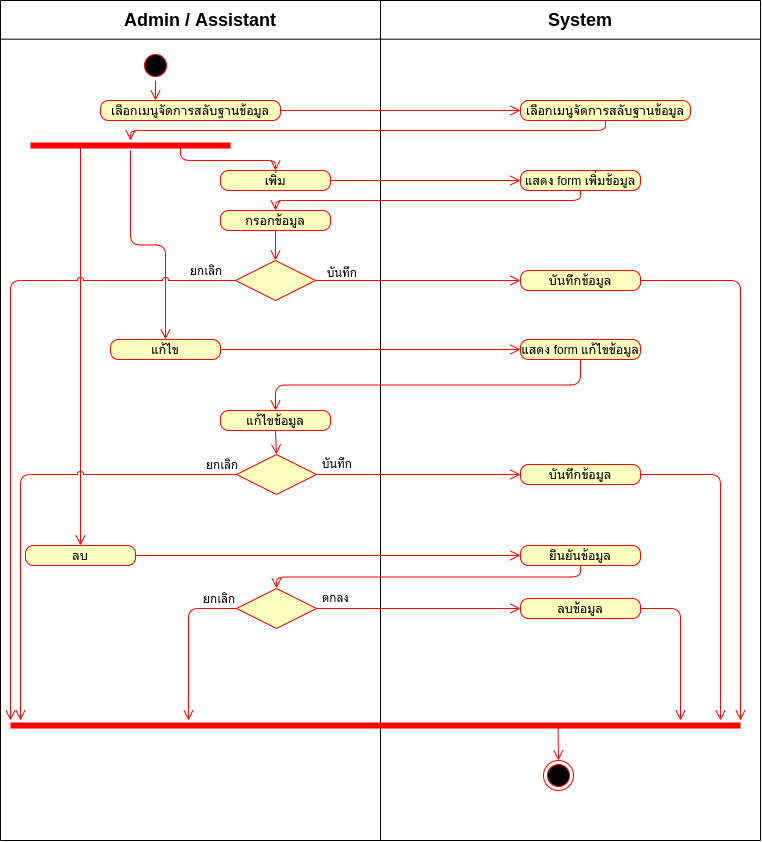

The diagram above was exported from draw.io. Its source (the exported page's mxGraphModel, read from the mxfile embedded in the PNG):
<mxGraphModel dx="801" dy="513" grid="1" gridSize="10" guides="0" tooltips="1" connect="1" arrows="1" fold="1" page="1" pageScale="1" pageWidth="827" pageHeight="1169" math="0" shadow="0">
  <root>
    <mxCell id="0" />
    <mxCell id="1" parent="0" />
    <mxCell id="8Ly0fzJCCH81qdeTu1yw-59" value="" style="endArrow=none;html=1;" parent="1" edge="1">
      <mxGeometry width="50" height="50" relative="1" as="geometry">
        <mxPoint x="420" y="880" as="sourcePoint" />
        <mxPoint x="420" y="40" as="targetPoint" />
      </mxGeometry>
    </mxCell>
    <mxCell id="8Ly0fzJCCH81qdeTu1yw-60" value="" style="endArrow=none;html=1;" parent="1" edge="1">
      <mxGeometry width="50" height="50" relative="1" as="geometry">
        <mxPoint x="40" y="880" as="sourcePoint" />
        <mxPoint x="40" y="40" as="targetPoint" />
      </mxGeometry>
    </mxCell>
    <mxCell id="8Ly0fzJCCH81qdeTu1yw-61" value="" style="endArrow=none;html=1;" parent="1" edge="1">
      <mxGeometry width="50" height="50" relative="1" as="geometry">
        <mxPoint x="800" y="880" as="sourcePoint" />
        <mxPoint x="800" y="40" as="targetPoint" />
      </mxGeometry>
    </mxCell>
    <mxCell id="8Ly0fzJCCH81qdeTu1yw-62" value="" style="endArrow=none;html=1;" parent="1" edge="1">
      <mxGeometry width="50" height="50" relative="1" as="geometry">
        <mxPoint x="800" y="40" as="sourcePoint" />
        <mxPoint x="40" y="40" as="targetPoint" />
      </mxGeometry>
    </mxCell>
    <mxCell id="8Ly0fzJCCH81qdeTu1yw-63" value="" style="endArrow=none;html=1;" parent="1" edge="1">
      <mxGeometry width="50" height="50" relative="1" as="geometry">
        <mxPoint x="800" y="78.67" as="sourcePoint" />
        <mxPoint x="40" y="78.67" as="targetPoint" />
      </mxGeometry>
    </mxCell>
    <mxCell id="8Ly0fzJCCH81qdeTu1yw-64" value="&lt;font style=&quot;font-size: 18px&quot;&gt;&lt;b&gt;Admin / Assistant&lt;/b&gt;&lt;/font&gt;" style="text;html=1;strokeColor=none;fillColor=none;align=center;verticalAlign=middle;whiteSpace=wrap;rounded=0;" parent="1" vertex="1">
      <mxGeometry x="150" y="50" width="180" height="20" as="geometry" />
    </mxCell>
    <mxCell id="8Ly0fzJCCH81qdeTu1yw-65" value="&lt;font style=&quot;font-size: 18px&quot;&gt;&lt;b&gt;System&lt;/b&gt;&lt;/font&gt;" style="text;html=1;strokeColor=none;fillColor=none;align=center;verticalAlign=middle;whiteSpace=wrap;rounded=0;" parent="1" vertex="1">
      <mxGeometry x="600" y="50" width="40" height="20" as="geometry" />
    </mxCell>
    <mxCell id="8Ly0fzJCCH81qdeTu1yw-66" value="" style="endArrow=none;html=1;" parent="1" edge="1">
      <mxGeometry width="50" height="50" relative="1" as="geometry">
        <mxPoint x="800" y="880" as="sourcePoint" />
        <mxPoint x="40" y="880" as="targetPoint" />
      </mxGeometry>
    </mxCell>
    <mxCell id="eu8TSUsdYFXi6fLhLV_U-1" value="เลือกเมนูจัดการสลับฐานข้อมูล" style="rounded=1;whiteSpace=wrap;html=1;arcSize=40;fontColor=#000000;fillColor=#ffffc0;strokeColor=#ff0000;" parent="1" vertex="1">
      <mxGeometry x="140" y="140" width="180" height="20" as="geometry" />
    </mxCell>
    <mxCell id="eu8TSUsdYFXi6fLhLV_U-2" value="" style="edgeStyle=orthogonalEdgeStyle;html=1;verticalAlign=bottom;endArrow=open;endSize=8;strokeColor=#ff0000;exitX=1;exitY=0.5;exitDx=0;exitDy=0;entryX=0;entryY=0.5;entryDx=0;entryDy=0;" parent="1" source="eu8TSUsdYFXi6fLhLV_U-1" target="eu8TSUsdYFXi6fLhLV_U-5" edge="1">
      <mxGeometry relative="1" as="geometry">
        <mxPoint x="270" y="310" as="targetPoint" />
        <mxPoint x="350" y="220" as="sourcePoint" />
      </mxGeometry>
    </mxCell>
    <mxCell id="eu8TSUsdYFXi6fLhLV_U-3" value="" style="ellipse;html=1;shape=startState;fillColor=#000000;strokeColor=#ff0000;" parent="1" vertex="1">
      <mxGeometry x="180" y="90" width="30" height="30" as="geometry" />
    </mxCell>
    <mxCell id="eu8TSUsdYFXi6fLhLV_U-4" value="" style="edgeStyle=orthogonalEdgeStyle;html=1;verticalAlign=bottom;endArrow=open;endSize=8;strokeColor=#ff0000;" parent="1" source="eu8TSUsdYFXi6fLhLV_U-3" edge="1">
      <mxGeometry relative="1" as="geometry">
        <mxPoint x="195" y="140" as="targetPoint" />
      </mxGeometry>
    </mxCell>
    <mxCell id="eu8TSUsdYFXi6fLhLV_U-5" value="เลือกเมนูจัดการสลับฐานข้อมูล" style="rounded=1;whiteSpace=wrap;html=1;arcSize=40;fontColor=#000000;fillColor=#ffffc0;strokeColor=#ff0000;" parent="1" vertex="1">
      <mxGeometry x="560" y="140" width="170" height="20" as="geometry" />
    </mxCell>
    <mxCell id="eu8TSUsdYFXi6fLhLV_U-6" value="" style="shape=line;html=1;strokeWidth=6;strokeColor=#ff0000;" parent="1" vertex="1">
      <mxGeometry x="70" y="180" width="200" height="10" as="geometry" />
    </mxCell>
    <mxCell id="eu8TSUsdYFXi6fLhLV_U-8" value="" style="edgeStyle=orthogonalEdgeStyle;html=1;verticalAlign=bottom;endArrow=open;endSize=8;strokeColor=#ff0000;exitX=0.75;exitY=0.5;exitDx=0;exitDy=0;exitPerimeter=0;entryX=0.5;entryY=0;entryDx=0;entryDy=0;" parent="1" source="eu8TSUsdYFXi6fLhLV_U-6" target="eu8TSUsdYFXi6fLhLV_U-11" edge="1">
      <mxGeometry relative="1" as="geometry">
        <mxPoint x="220" y="200" as="targetPoint" />
        <mxPoint x="180" y="200" as="sourcePoint" />
      </mxGeometry>
    </mxCell>
    <mxCell id="eu8TSUsdYFXi6fLhLV_U-9" value="" style="html=1;verticalAlign=bottom;endArrow=open;endSize=8;strokeColor=#ff0000;entryX=0.5;entryY=0;entryDx=0;entryDy=0;edgeStyle=orthogonalEdgeStyle;jumpStyle=arc;" parent="1" source="eu8TSUsdYFXi6fLhLV_U-6" target="eu8TSUsdYFXi6fLhLV_U-12" edge="1">
      <mxGeometry relative="1" as="geometry">
        <mxPoint x="120" y="310" as="targetPoint" />
        <mxPoint x="190" y="210" as="sourcePoint" />
      </mxGeometry>
    </mxCell>
    <mxCell id="eu8TSUsdYFXi6fLhLV_U-10" value="" style="edgeStyle=orthogonalEdgeStyle;html=1;verticalAlign=bottom;endArrow=open;endSize=8;strokeColor=#ff0000;exitX=0.5;exitY=1;exitDx=0;exitDy=0;" parent="1" source="eu8TSUsdYFXi6fLhLV_U-5" target="eu8TSUsdYFXi6fLhLV_U-6" edge="1">
      <mxGeometry relative="1" as="geometry">
        <mxPoint x="570" y="160" as="targetPoint" />
        <mxPoint x="490" y="170" as="sourcePoint" />
      </mxGeometry>
    </mxCell>
    <mxCell id="eu8TSUsdYFXi6fLhLV_U-11" value="เพิ่ม" style="rounded=1;whiteSpace=wrap;html=1;arcSize=40;fontColor=#000000;fillColor=#ffffc0;strokeColor=#ff0000;" parent="1" vertex="1">
      <mxGeometry x="260" y="210" width="110" height="20" as="geometry" />
    </mxCell>
    <mxCell id="eu8TSUsdYFXi6fLhLV_U-12" value="แก้ไข" style="rounded=1;whiteSpace=wrap;html=1;arcSize=40;fontColor=#000000;fillColor=#ffffc0;strokeColor=#ff0000;" parent="1" vertex="1">
      <mxGeometry x="150" y="379" width="110" height="20" as="geometry" />
    </mxCell>
    <mxCell id="eu8TSUsdYFXi6fLhLV_U-13" value="ลบ" style="rounded=1;whiteSpace=wrap;html=1;arcSize=40;fontColor=#000000;fillColor=#ffffc0;strokeColor=#ff0000;" parent="1" vertex="1">
      <mxGeometry x="65" y="585" width="110" height="20" as="geometry" />
    </mxCell>
    <mxCell id="eu8TSUsdYFXi6fLhLV_U-14" value="แสดง form เพิ่มข้อมูล" style="rounded=1;whiteSpace=wrap;html=1;arcSize=40;fontColor=#000000;fillColor=#ffffc0;strokeColor=#ff0000;" parent="1" vertex="1">
      <mxGeometry x="560" y="210" width="120" height="20" as="geometry" />
    </mxCell>
    <mxCell id="eu8TSUsdYFXi6fLhLV_U-15" value="" style="edgeStyle=orthogonalEdgeStyle;html=1;verticalAlign=bottom;endArrow=open;endSize=8;strokeColor=#ff0000;exitX=1;exitY=0.5;exitDx=0;exitDy=0;" parent="1" source="eu8TSUsdYFXi6fLhLV_U-11" target="eu8TSUsdYFXi6fLhLV_U-14" edge="1">
      <mxGeometry relative="1" as="geometry">
        <mxPoint x="550" y="225" as="targetPoint" />
        <mxPoint x="360" y="224.5" as="sourcePoint" />
      </mxGeometry>
    </mxCell>
    <mxCell id="eu8TSUsdYFXi6fLhLV_U-16" value="กรอกข้อมูล" style="rounded=1;whiteSpace=wrap;html=1;arcSize=40;fontColor=#000000;fillColor=#ffffc0;strokeColor=#ff0000;" parent="1" vertex="1">
      <mxGeometry x="260" y="250" width="110" height="20" as="geometry" />
    </mxCell>
    <mxCell id="eu8TSUsdYFXi6fLhLV_U-17" value="" style="edgeStyle=orthogonalEdgeStyle;html=1;verticalAlign=bottom;endArrow=open;endSize=8;strokeColor=#ff0000;exitX=0.5;exitY=1;exitDx=0;exitDy=0;entryX=0.5;entryY=0;entryDx=0;entryDy=0;" parent="1" source="eu8TSUsdYFXi6fLhLV_U-14" target="eu8TSUsdYFXi6fLhLV_U-16" edge="1">
      <mxGeometry relative="1" as="geometry">
        <mxPoint x="600" y="300" as="targetPoint" />
        <mxPoint x="410" y="300" as="sourcePoint" />
      </mxGeometry>
    </mxCell>
    <mxCell id="eu8TSUsdYFXi6fLhLV_U-18" value="" style="rhombus;whiteSpace=wrap;html=1;fillColor=#ffffc0;strokeColor=#ff0000;" parent="1" vertex="1">
      <mxGeometry x="275" y="300" width="80" height="40" as="geometry" />
    </mxCell>
    <mxCell id="eu8TSUsdYFXi6fLhLV_U-22" value="บันทึก" style="edgeStyle=orthogonalEdgeStyle;html=1;align=left;verticalAlign=top;endArrow=open;endSize=8;strokeColor=#ff0000;exitX=1;exitY=0.5;exitDx=0;exitDy=0;" parent="1" source="eu8TSUsdYFXi6fLhLV_U-18" edge="1">
      <mxGeometry x="-0.9" y="20" relative="1" as="geometry">
        <mxPoint x="560" y="320" as="targetPoint" />
        <mxPoint x="330" y="350" as="sourcePoint" />
        <mxPoint as="offset" />
      </mxGeometry>
    </mxCell>
    <mxCell id="eu8TSUsdYFXi6fLhLV_U-23" value="บันทึกข้อมูล" style="rounded=1;whiteSpace=wrap;html=1;arcSize=40;fontColor=#000000;fillColor=#ffffc0;strokeColor=#ff0000;" parent="1" vertex="1">
      <mxGeometry x="560" y="310" width="120" height="20" as="geometry" />
    </mxCell>
    <mxCell id="eu8TSUsdYFXi6fLhLV_U-25" value="" style="edgeStyle=orthogonalEdgeStyle;html=1;verticalAlign=bottom;endArrow=open;endSize=8;strokeColor=#ff0000;exitX=1;exitY=0.5;exitDx=0;exitDy=0;" parent="1" source="eu8TSUsdYFXi6fLhLV_U-23" edge="1">
      <mxGeometry relative="1" as="geometry">
        <mxPoint x="780" y="760" as="targetPoint" />
        <mxPoint x="705" y="430" as="sourcePoint" />
        <Array as="points">
          <mxPoint x="780" y="320" />
        </Array>
      </mxGeometry>
    </mxCell>
    <mxCell id="eu8TSUsdYFXi6fLhLV_U-28" value="" style="edgeStyle=orthogonalEdgeStyle;html=1;verticalAlign=bottom;endArrow=open;endSize=8;strokeColor=#ff0000;entryX=0.5;entryY=0;entryDx=0;entryDy=0;exitX=0.5;exitY=1;exitDx=0;exitDy=0;" parent="1" source="eu8TSUsdYFXi6fLhLV_U-16" target="eu8TSUsdYFXi6fLhLV_U-18" edge="1">
      <mxGeometry relative="1" as="geometry">
        <mxPoint x="314.5" y="310" as="targetPoint" />
        <mxPoint x="314.5" y="270" as="sourcePoint" />
      </mxGeometry>
    </mxCell>
    <mxCell id="eu8TSUsdYFXi6fLhLV_U-33" value="" style="edgeStyle=orthogonalEdgeStyle;html=1;verticalAlign=bottom;endArrow=open;endSize=8;strokeColor=#ff0000;exitX=0.25;exitY=0.5;exitDx=0;exitDy=0;exitPerimeter=0;entryX=0.5;entryY=0;entryDx=0;entryDy=0;jumpStyle=none;" parent="1" source="eu8TSUsdYFXi6fLhLV_U-6" target="eu8TSUsdYFXi6fLhLV_U-13" edge="1">
      <mxGeometry relative="1" as="geometry">
        <mxPoint x="120" y="280" as="targetPoint" />
        <mxPoint x="325" y="280" as="sourcePoint" />
      </mxGeometry>
    </mxCell>
    <mxCell id="eu8TSUsdYFXi6fLhLV_U-39" value="" style="rhombus;whiteSpace=wrap;html=1;fillColor=#ffffc0;strokeColor=#ff0000;" parent="1" vertex="1">
      <mxGeometry x="276" y="494" width="80" height="40" as="geometry" />
    </mxCell>
    <mxCell id="eu8TSUsdYFXi6fLhLV_U-41" value="" style="edgeStyle=orthogonalEdgeStyle;html=1;verticalAlign=bottom;endArrow=open;endSize=8;strokeColor=#ff0000;exitX=1;exitY=0.5;exitDx=0;exitDy=0;entryX=0;entryY=0.5;entryDx=0;entryDy=0;" parent="1" source="eu8TSUsdYFXi6fLhLV_U-12" target="eu8TSUsdYFXi6fLhLV_U-42" edge="1">
      <mxGeometry relative="1" as="geometry">
        <mxPoint x="560" y="415.5" as="targetPoint" />
        <mxPoint x="370" y="416" as="sourcePoint" />
      </mxGeometry>
    </mxCell>
    <mxCell id="eu8TSUsdYFXi6fLhLV_U-42" value="แสดง form แก้ไขข้อมูล" style="rounded=1;whiteSpace=wrap;html=1;arcSize=40;fontColor=#000000;fillColor=#ffffc0;strokeColor=#ff0000;" parent="1" vertex="1">
      <mxGeometry x="560" y="379" width="120" height="20" as="geometry" />
    </mxCell>
    <mxCell id="eu8TSUsdYFXi6fLhLV_U-43" value="แก้ไขข้อมูล" style="rounded=1;whiteSpace=wrap;html=1;arcSize=40;fontColor=#000000;fillColor=#ffffc0;strokeColor=#ff0000;" parent="1" vertex="1">
      <mxGeometry x="260" y="450" width="110" height="20" as="geometry" />
    </mxCell>
    <mxCell id="eu8TSUsdYFXi6fLhLV_U-44" value="" style="edgeStyle=orthogonalEdgeStyle;html=1;verticalAlign=bottom;endArrow=open;endSize=8;strokeColor=#ff0000;exitX=0.5;exitY=1;exitDx=0;exitDy=0;entryX=0.5;entryY=0;entryDx=0;entryDy=0;" parent="1" source="eu8TSUsdYFXi6fLhLV_U-42" target="eu8TSUsdYFXi6fLhLV_U-43" edge="1">
      <mxGeometry relative="1" as="geometry">
        <mxPoint x="600" y="520" as="targetPoint" />
        <mxPoint x="410" y="520" as="sourcePoint" />
      </mxGeometry>
    </mxCell>
    <mxCell id="eu8TSUsdYFXi6fLhLV_U-45" value="" style="html=1;verticalAlign=bottom;endArrow=open;endSize=8;strokeColor=#ff0000;exitX=0.5;exitY=1;exitDx=0;exitDy=0;entryX=0.5;entryY=0;entryDx=0;entryDy=0;" parent="1" source="eu8TSUsdYFXi6fLhLV_U-43" target="eu8TSUsdYFXi6fLhLV_U-39" edge="1">
      <mxGeometry relative="1" as="geometry">
        <mxPoint x="490" y="520" as="targetPoint" />
        <mxPoint x="480" y="480" as="sourcePoint" />
      </mxGeometry>
    </mxCell>
    <mxCell id="eu8TSUsdYFXi6fLhLV_U-46" value="บันทึก" style="edgeStyle=orthogonalEdgeStyle;html=1;align=left;verticalAlign=top;endArrow=open;endSize=8;strokeColor=#ff0000;exitX=1;exitY=0.5;exitDx=0;exitDy=0;entryX=0;entryY=0.5;entryDx=0;entryDy=0;" parent="1" source="eu8TSUsdYFXi6fLhLV_U-39" target="eu8TSUsdYFXi6fLhLV_U-47" edge="1">
      <mxGeometry x="-0.961" y="24" relative="1" as="geometry">
        <mxPoint x="561" y="513.5" as="targetPoint" />
        <mxPoint x="356" y="513.5" as="sourcePoint" />
        <mxPoint y="1" as="offset" />
      </mxGeometry>
    </mxCell>
    <mxCell id="eu8TSUsdYFXi6fLhLV_U-47" value="บันทึกข้อมูล" style="rounded=1;whiteSpace=wrap;html=1;arcSize=40;fontColor=#000000;fillColor=#ffffc0;strokeColor=#ff0000;" parent="1" vertex="1">
      <mxGeometry x="560" y="504" width="120" height="20" as="geometry" />
    </mxCell>
    <mxCell id="eu8TSUsdYFXi6fLhLV_U-51" value="ยกเลิก" style="edgeStyle=orthogonalEdgeStyle;html=1;align=left;verticalAlign=bottom;endArrow=open;endSize=8;strokeColor=#ff0000;rounded=1;exitX=0;exitY=0.5;exitDx=0;exitDy=0;jumpStyle=arc;" parent="1" source="eu8TSUsdYFXi6fLhLV_U-39" edge="1">
      <mxGeometry x="-0.8596" relative="1" as="geometry">
        <mxPoint x="60" y="760" as="targetPoint" />
        <mxPoint x="276" y="514" as="sourcePoint" />
        <Array as="points">
          <mxPoint x="60" y="514" />
          <mxPoint x="60" y="690" />
        </Array>
        <mxPoint as="offset" />
      </mxGeometry>
    </mxCell>
    <mxCell id="eu8TSUsdYFXi6fLhLV_U-52" value="ยืนยันข้อมูล" style="rounded=1;whiteSpace=wrap;html=1;arcSize=40;fontColor=#000000;fillColor=#ffffc0;strokeColor=#ff0000;" parent="1" vertex="1">
      <mxGeometry x="560" y="585" width="120" height="20" as="geometry" />
    </mxCell>
    <mxCell id="eu8TSUsdYFXi6fLhLV_U-53" value="" style="edgeStyle=orthogonalEdgeStyle;html=1;verticalAlign=bottom;endArrow=open;endSize=8;strokeColor=#ff0000;exitX=1;exitY=0.5;exitDx=0;exitDy=0;entryX=0;entryY=0.5;entryDx=0;entryDy=0;" parent="1" source="eu8TSUsdYFXi6fLhLV_U-13" target="eu8TSUsdYFXi6fLhLV_U-52" edge="1">
      <mxGeometry relative="1" as="geometry">
        <mxPoint x="365" y="594.5" as="targetPoint" />
        <mxPoint x="175" y="594.5" as="sourcePoint" />
      </mxGeometry>
    </mxCell>
    <mxCell id="eu8TSUsdYFXi6fLhLV_U-54" value="" style="rhombus;whiteSpace=wrap;html=1;fillColor=#ffffc0;strokeColor=#ff0000;" parent="1" vertex="1">
      <mxGeometry x="276" y="628" width="80" height="40" as="geometry" />
    </mxCell>
    <mxCell id="eu8TSUsdYFXi6fLhLV_U-55" value="" style="html=1;verticalAlign=bottom;endArrow=open;endSize=8;strokeColor=#ff0000;exitX=0.5;exitY=1;exitDx=0;exitDy=0;edgeStyle=orthogonalEdgeStyle;entryX=0.5;entryY=0;entryDx=0;entryDy=0;" parent="1" source="eu8TSUsdYFXi6fLhLV_U-52" target="eu8TSUsdYFXi6fLhLV_U-54" edge="1">
      <mxGeometry relative="1" as="geometry">
        <mxPoint x="320" y="630" as="targetPoint" />
        <mxPoint x="635" y="628" as="sourcePoint" />
      </mxGeometry>
    </mxCell>
    <mxCell id="eu8TSUsdYFXi6fLhLV_U-56" value="ลบข้อมูล" style="rounded=1;whiteSpace=wrap;html=1;arcSize=40;fontColor=#000000;fillColor=#ffffc0;strokeColor=#ff0000;" parent="1" vertex="1">
      <mxGeometry x="560" y="638" width="120" height="20" as="geometry" />
    </mxCell>
    <mxCell id="eu8TSUsdYFXi6fLhLV_U-58" value="ตกลง" style="edgeStyle=orthogonalEdgeStyle;html=1;align=left;verticalAlign=top;endArrow=open;endSize=8;strokeColor=#ff0000;exitX=1;exitY=0.5;exitDx=0;exitDy=0;" parent="1" source="eu8TSUsdYFXi6fLhLV_U-54" edge="1">
      <mxGeometry x="-0.961" y="24" relative="1" as="geometry">
        <mxPoint x="560" y="648" as="targetPoint" />
        <mxPoint x="370" y="647.5" as="sourcePoint" />
        <mxPoint y="1" as="offset" />
      </mxGeometry>
    </mxCell>
    <mxCell id="eu8TSUsdYFXi6fLhLV_U-59" value="ยกเลิก" style="html=1;align=left;verticalAlign=bottom;endArrow=open;endSize=8;strokeColor=#ff0000;rounded=1;exitX=0;exitY=0.5;exitDx=0;exitDy=0;edgeStyle=orthogonalEdgeStyle;" parent="1" source="eu8TSUsdYFXi6fLhLV_U-54" edge="1">
      <mxGeometry x="-0.5636" relative="1" as="geometry">
        <mxPoint x="228" y="760" as="targetPoint" />
        <mxPoint x="270" y="640" as="sourcePoint" />
        <Array as="points">
          <mxPoint x="228" y="648" />
          <mxPoint x="228" y="750" />
        </Array>
        <mxPoint as="offset" />
      </mxGeometry>
    </mxCell>
    <mxCell id="eu8TSUsdYFXi6fLhLV_U-60" value="" style="shape=line;html=1;strokeWidth=6;strokeColor=#ff0000;" parent="1" vertex="1">
      <mxGeometry x="50" y="760" width="730" height="10" as="geometry" />
    </mxCell>
    <mxCell id="eu8TSUsdYFXi6fLhLV_U-61" value="" style="ellipse;html=1;shape=endState;fillColor=#000000;strokeColor=#ff0000;" parent="1" vertex="1">
      <mxGeometry x="583" y="800" width="30" height="30" as="geometry" />
    </mxCell>
    <mxCell id="eu8TSUsdYFXi6fLhLV_U-63" value="" style="html=1;verticalAlign=bottom;endArrow=open;endSize=8;strokeColor=#ff0000;entryX=0.5;entryY=0;entryDx=0;entryDy=0;exitX=0.75;exitY=0.5;exitDx=0;exitDy=0;exitPerimeter=0;" parent="1" source="eu8TSUsdYFXi6fLhLV_U-60" target="eu8TSUsdYFXi6fLhLV_U-61" edge="1">
      <mxGeometry relative="1" as="geometry">
        <mxPoint x="710" y="790" as="targetPoint" />
        <mxPoint x="440" y="790" as="sourcePoint" />
      </mxGeometry>
    </mxCell>
    <mxCell id="eu8TSUsdYFXi6fLhLV_U-64" value="" style="html=1;verticalAlign=bottom;endArrow=open;endSize=8;strokeColor=#ff0000;exitX=1;exitY=0.5;exitDx=0;exitDy=0;edgeStyle=orthogonalEdgeStyle;" parent="1" source="eu8TSUsdYFXi6fLhLV_U-47" edge="1">
      <mxGeometry relative="1" as="geometry">
        <mxPoint x="760" y="760" as="targetPoint" />
        <mxPoint x="650" y="450" as="sourcePoint" />
        <Array as="points">
          <mxPoint x="760" y="514" />
          <mxPoint x="760" y="750" />
        </Array>
      </mxGeometry>
    </mxCell>
    <mxCell id="eu8TSUsdYFXi6fLhLV_U-66" value="" style="html=1;verticalAlign=bottom;endArrow=open;endSize=8;strokeColor=#ff0000;exitX=1;exitY=0.5;exitDx=0;exitDy=0;edgeStyle=orthogonalEdgeStyle;" parent="1" source="eu8TSUsdYFXi6fLhLV_U-56" edge="1">
      <mxGeometry relative="1" as="geometry">
        <mxPoint x="720" y="760" as="targetPoint" />
        <mxPoint x="690" y="570" as="sourcePoint" />
      </mxGeometry>
    </mxCell>
    <mxCell id="eu8TSUsdYFXi6fLhLV_U-68" value="ยกเลิก" style="edgeStyle=orthogonalEdgeStyle;html=1;align=left;verticalAlign=bottom;endArrow=open;endSize=8;strokeColor=#ff0000;rounded=1;exitX=0;exitY=0.5;exitDx=0;exitDy=0;jumpStyle=arc;" parent="1" source="eu8TSUsdYFXi6fLhLV_U-18" edge="1">
      <mxGeometry x="-0.8596" relative="1" as="geometry">
        <mxPoint x="50" y="760" as="targetPoint" />
        <mxPoint x="281" y="310" as="sourcePoint" />
        <Array as="points">
          <mxPoint x="50" y="320" />
          <mxPoint x="50" y="556" />
        </Array>
        <mxPoint as="offset" />
      </mxGeometry>
    </mxCell>
  </root>
</mxGraphModel>